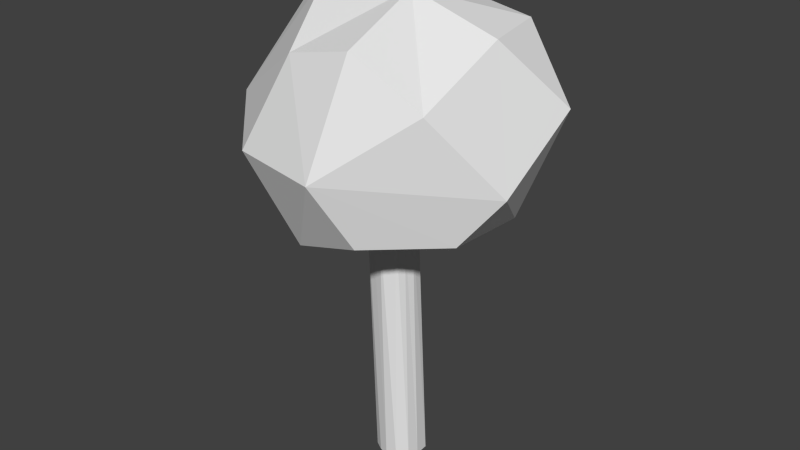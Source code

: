 # Source: tree_big.blend  (saved by Blender 2.74.0; exported with 4.5.12 LTS)
import bpy
from mathutils import Matrix  # noqa: F401  (used for matrix-valued properties, if any)

bpy.ops.wm.read_factory_settings(use_empty=True)
scene = bpy.context.scene
scene.name = 'Scene'

# ---- collections
col_collection_1 = bpy.data.collections.new('Collection 1'); scene.collection.children.link(col_collection_1)

# ---- world
world_world = bpy.data.worlds.new('World'); scene.world = world_world
world_world.color = (0.05088, 0.05088, 0.05088)
world_world.use_sun_shadow = False
world_world.sun_shadow_jitter_overblur = 0.0
world_world.cycles.sampling_method = 'MANUAL'
world_world.cycles.sample_map_resolution = 256

# ---- meshes
me_icosphere_004 = bpy.data.meshes.new('Icosphere.004')
me_icosphere_004.from_pydata([(-0.7168, 0.4104, 16.25), (6.6, -3.278, 18.71), (-2.253, -6.783, 17.31), (-10.05, -3.203, 24.21), (-4.62, 9.948, 21.69), (6.419, 2.791, 18.21), (1.89, -6.813, 30.1), (-7.178, 5.307, 27.67), (3.576, 8.388, 24.82), (6.292, 0.4104, 29.89), (-0.7168, 0.4104, 32.91), (2.582, -7.363, 18.88), (-7.697, -1.631, 17.3), (-7.86, -4.909, 21.31), (-1.854, 3.91, 17.3), (-7.446, 3.91, 19.84), (1.123, 9.437, 19.57), (8.825, -1.753, 21.75), (9.087, 3.855, 25.54), (1.34, -9.746, 23.25), (-4.831, -8.525, 23.25), (-9.655, 2.573, 24.99), (-0.7168, 10.31, 23.25), (5.714, -5.256, 26.93), (-2.557, -6.661, 29.07), (-7.878, 0.4104, 30.01), (-2.557, 7.96, 27.87), (5.381, 4.972, 29.93), (1.692, -1.34, 32.28), (-4.324, -1.753, 32.1), (-3.694, 2.573, 31.62), (0.4204, 3.91, 31.22), (0.0, 1.51, -9.537e-07), (-0.4734, 1.12, 18.0), (0.9746, 1.254, -9.537e-07), (0.3166, 1.012, 18.0), (-1.016, -1.756, 18.0), (1.622, 0.4963, -9.537e-07), (0.928, 0.3508, 18.0), (1.679, -0.4513, -9.537e-07), (1.033, -0.3456, 18.0), (1.542, -1.224, -9.537e-07), (0.8619, -0.9147, 18.0), (0.909, -1.775, -9.537e-07), (0.6058, -1.465, 18.0), (0.1096, -1.857, -9.537e-07), (-0.3112, -1.925, 18.0), (-0.5463, -1.669, -9.537e-07), (-1.16, -1.3, -9.537e-07), (-1.559, -1.599, 18.0), (-1.514, -0.7118, -9.537e-07), (-2.086, -0.9544, 18.0), (-1.641, -0.08368, -9.537e-07), (-2.196, -0.3599, 18.0), (-1.378, 0.6788, -9.537e-07), (-1.89, 0.3894, 18.0), (-0.8158, 1.25, -9.537e-07), (-1.321, 0.9069, 18.0)], [], [(1, 0, 5), (0, 12, 14), (2, 11, 19), (2, 19, 20), (20, 24, 3), (6, 23, 28), (7, 25, 30), (8, 26, 31), (27, 8, 31), (31, 30, 10), (31, 26, 30), (26, 7, 30), (30, 29, 10), (30, 25, 29), (29, 28, 10), (29, 24, 28), (24, 6, 28), (17, 5, 18), (12, 2, 13), (0, 2, 12), (18, 27, 9), (4, 15, 21), (4, 21, 7), (22, 26, 8), (21, 3, 25), (25, 3, 29), (21, 25, 7), (11, 1, 19), (19, 17, 23), (0, 14, 5), (20, 19, 24), (19, 6, 24), (5, 14, 16), (17, 9, 23), (4, 7, 26), (22, 4, 26), (16, 4, 22), (3, 13, 20), (3, 24, 29), (15, 3, 21), (19, 23, 6), (1, 17, 19), (13, 2, 20), (17, 18, 9), (8, 16, 22), (14, 4, 16), (14, 15, 4), (14, 12, 15), (12, 3, 15), (12, 13, 3), (18, 8, 27), (5, 8, 18), (5, 16, 8), (0, 1, 2), (2, 1, 11), (1, 5, 17), (9, 27, 28), (28, 31, 10), (28, 27, 31), (23, 9, 28), (35, 33, 57, 55, 53, 51, 49, 36, 46, 44, 42, 40, 38), (32, 33, 35, 34), (34, 35, 38, 37), (37, 38, 40, 39), (39, 40, 42, 41), (43, 44, 46, 45), (48, 49, 51, 50), (50, 51, 53, 52), (52, 53, 55, 54), (54, 55, 57, 56), (32, 56, 57, 33), (47, 36, 49, 48), (41, 42, 44, 43), (32, 34, 37, 39, 41, 43, 45, 47, 48, 50, 52, 54, 56), (45, 46, 36, 47)])
me_icosphere_004.use_remesh_preserve_volume = False
me_icosphere_004.use_remesh_preserve_attributes = False
me_icosphere_004.use_mirror_vertex_groups = False
me_icosphere_004.update()

# ---- objects
ob_icosphere_001 = bpy.data.objects.new('Icosphere.001', me_icosphere_004)

# ---- transforms, parenting, visibility, modifiers, constraints
ob_icosphere_001.location = (0.0, 0.0, 0.0)
ob_icosphere_001.lineart.crease_threshold = 0.0

# ---- collection membership
col_collection_1.objects.link(ob_icosphere_001)

# ---- scene / render settings (as saved in the file)
scene.frame_start = 1; scene.frame_end = 250; scene.frame_set(1)
scene.render.engine = 'BLENDER_EEVEE_NEXT'
scene.render.resolution_percentage = 50
scene.render.dither_intensity = 0.0
scene.cycles.use_denoising = False
scene.cycles.samples = 10
scene.cycles.sampling_pattern = 'TABULATED_SOBOL'
scene.cycles.light_sampling_threshold = 0.0
scene.cycles.use_adaptive_sampling = False
scene.cycles.use_light_tree = False
scene.cycles.blur_glossy = 0.0
scene.cycles.pixel_filter_type = 'GAUSSIAN'
scene.cycles.sample_clamp_indirect = 0.0
scene.view_settings.view_transform = 'Standard'
bpy.context.view_layer.update()

# ---- added for rendering (the .blend has no active camera and no usable light): camera, sun
cam_auto = bpy.data.cameras.new('AutoCamera')
cam_auto.lens = 50.0
cam_auto.sensor_width = 36.0
cam_auto.clip_end = 1000.0
ob_auto_camera = bpy.data.objects.new('AutoCamera', cam_auto)
scene.collection.objects.link(ob_auto_camera)
ob_auto_camera.location = (39.3331, -47.4936, 48.3074)
ob_auto_camera.rotation_euler = (1.09748, -7.21219e-08, 0.694738)
scene.camera = ob_auto_camera
light_auto_sun = bpy.data.lights.new('AutoSun', 'SUN')
light_auto_sun.energy = 3.0
light_auto_sun.angle = 0.0523599
ob_auto_sun = bpy.data.objects.new('AutoSun', light_auto_sun)
scene.collection.objects.link(ob_auto_sun)
ob_auto_sun.rotation_euler = (0.872665, 0.174533, 0.523599)
bpy.context.view_layer.update()
